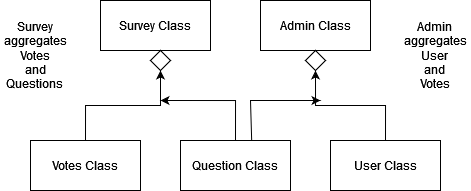

The diagram above was exported from draw.io. Its source (the exported page's mxGraphModel, read from the mxfile embedded in the PNG):
<mxGraphModel dx="678" dy="379" grid="1" gridSize="10" guides="1" tooltips="1" connect="1" arrows="1" fold="1" page="1" pageScale="1" pageWidth="850" pageHeight="1100" math="0" shadow="0">
  <root>
    <mxCell id="0" />
    <mxCell id="1" parent="0" />
    <mxCell id="TZzpDgTN9apd0BieV07n-6" value="Admin Class" style="html=1;whiteSpace=wrap;" vertex="1" parent="1">
      <mxGeometry x="540" y="240" width="110" height="50" as="geometry" />
    </mxCell>
    <mxCell id="TZzpDgTN9apd0BieV07n-19" style="edgeStyle=orthogonalEdgeStyle;rounded=0;orthogonalLoop=1;jettySize=auto;html=1;entryX=0.5;entryY=1;entryDx=0;entryDy=0;exitX=0.5;exitY=0;exitDx=0;exitDy=0;" edge="1" parent="1" source="TZzpDgTN9apd0BieV07n-7" target="TZzpDgTN9apd0BieV07n-14">
      <mxGeometry relative="1" as="geometry" />
    </mxCell>
    <mxCell id="TZzpDgTN9apd0BieV07n-7" value="User Class" style="html=1;whiteSpace=wrap;" vertex="1" parent="1">
      <mxGeometry x="610" y="380" width="110" height="50" as="geometry" />
    </mxCell>
    <mxCell id="TZzpDgTN9apd0BieV07n-8" value="Survey Class" style="html=1;whiteSpace=wrap;" vertex="1" parent="1">
      <mxGeometry x="380" y="240" width="110" height="50" as="geometry" />
    </mxCell>
    <mxCell id="TZzpDgTN9apd0BieV07n-18" style="edgeStyle=orthogonalEdgeStyle;rounded=0;orthogonalLoop=1;jettySize=auto;html=1;exitX=0.5;exitY=0;exitDx=0;exitDy=0;" edge="1" parent="1" source="TZzpDgTN9apd0BieV07n-11">
      <mxGeometry relative="1" as="geometry">
        <mxPoint x="440" y="340" as="targetPoint" />
        <Array as="points">
          <mxPoint x="515" y="340" />
        </Array>
      </mxGeometry>
    </mxCell>
    <mxCell id="TZzpDgTN9apd0BieV07n-11" value="Question Class" style="html=1;whiteSpace=wrap;" vertex="1" parent="1">
      <mxGeometry x="460" y="380" width="110" height="50" as="geometry" />
    </mxCell>
    <mxCell id="TZzpDgTN9apd0BieV07n-15" style="edgeStyle=orthogonalEdgeStyle;rounded=0;orthogonalLoop=1;jettySize=auto;html=1;entryX=0.5;entryY=1;entryDx=0;entryDy=0;exitX=0.5;exitY=0;exitDx=0;exitDy=0;" edge="1" parent="1" source="TZzpDgTN9apd0BieV07n-12" target="TZzpDgTN9apd0BieV07n-13">
      <mxGeometry relative="1" as="geometry" />
    </mxCell>
    <mxCell id="TZzpDgTN9apd0BieV07n-12" value="Votes Class" style="html=1;whiteSpace=wrap;" vertex="1" parent="1">
      <mxGeometry x="310" y="380" width="110" height="50" as="geometry" />
    </mxCell>
    <mxCell id="TZzpDgTN9apd0BieV07n-13" value="" style="rhombus;whiteSpace=wrap;html=1;" vertex="1" parent="1">
      <mxGeometry x="430" y="290" width="20" height="20" as="geometry" />
    </mxCell>
    <mxCell id="TZzpDgTN9apd0BieV07n-14" value="" style="rhombus;whiteSpace=wrap;html=1;" vertex="1" parent="1">
      <mxGeometry x="585" y="290" width="20" height="20" as="geometry" />
    </mxCell>
    <mxCell id="TZzpDgTN9apd0BieV07n-20" value="" style="endArrow=classic;html=1;rounded=0;exitX=0.647;exitY=-0.002;exitDx=0;exitDy=0;exitPerimeter=0;" edge="1" parent="1" source="TZzpDgTN9apd0BieV07n-11">
      <mxGeometry width="50" height="50" relative="1" as="geometry">
        <mxPoint x="520" y="380" as="sourcePoint" />
        <mxPoint x="600" y="340" as="targetPoint" />
        <Array as="points">
          <mxPoint x="530" y="340" />
          <mxPoint x="570" y="340" />
        </Array>
      </mxGeometry>
    </mxCell>
    <mxCell id="TZzpDgTN9apd0BieV07n-21" value="&lt;div&gt;Survey &lt;br&gt;&lt;/div&gt;&lt;div&gt;aggregates Votes&lt;br&gt;&lt;/div&gt;&lt;div&gt;and Questions&lt;br&gt;&lt;/div&gt;" style="text;strokeColor=none;align=center;fillColor=none;html=1;verticalAlign=middle;whiteSpace=wrap;rounded=0;" vertex="1" parent="1">
      <mxGeometry x="280" y="240" width="70" height="110" as="geometry" />
    </mxCell>
    <mxCell id="TZzpDgTN9apd0BieV07n-22" value="Admin &lt;br&gt;&lt;div&gt;aggregates User&lt;br&gt;&lt;/div&gt;&lt;div&gt;and &lt;br&gt;&lt;/div&gt;&lt;div&gt;Votes&lt;br&gt;&lt;/div&gt;" style="text;strokeColor=none;align=center;fillColor=none;html=1;verticalAlign=middle;whiteSpace=wrap;rounded=0;" vertex="1" parent="1">
      <mxGeometry x="680" y="240" width="70" height="110" as="geometry" />
    </mxCell>
  </root>
</mxGraphModel>